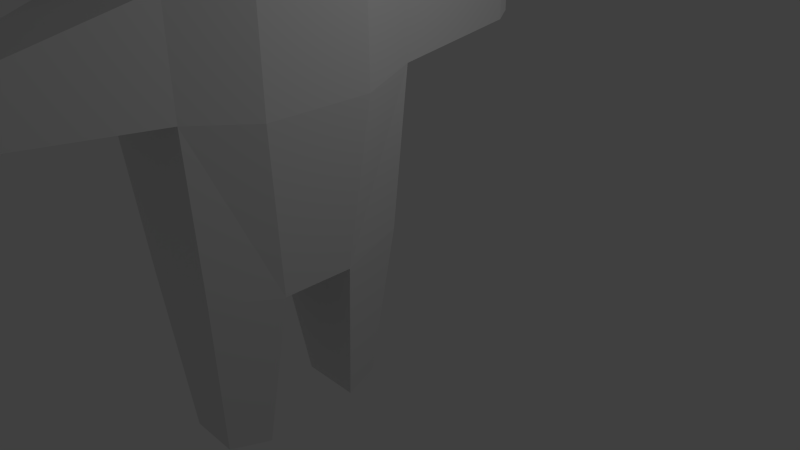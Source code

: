 # Source: smallguy.blend  (saved by Blender 2.64.0; exported with 4.5.12 LTS)
import bpy
from mathutils import Matrix  # noqa: F401  (used for matrix-valued properties, if any)

bpy.ops.wm.read_factory_settings(use_empty=True)
scene = bpy.context.scene
scene.name = 'Scene'

# ---- collections
col_collection_1 = bpy.data.collections.new('Collection 1'); scene.collection.children.link(col_collection_1)

# ---- world
world_world = bpy.data.worlds.new('World'); scene.world = world_world
world_world.color = (0.05088, 0.05088, 0.05088)
world_world.use_sun_shadow = False
world_world.sun_shadow_jitter_overblur = 0.0
world_world.cycles.sampling_method = 'MANUAL'
world_world.cycles.sample_map_resolution = 256

# ---- cameras
cam_camera = bpy.data.cameras.new('Camera')
cam_camera.clip_end = 100.0
cam_camera.lens = 35.0
cam_camera.sensor_width = 32.0
cam_camera.sensor_height = 18.0
cam_camera.ortho_scale = 7.314
cam_camera.dof.focus_distance = 0.0
cam_camera.dof.aperture_fstop = 128.0

# ---- lights
light_lamp = bpy.data.lights.new('Lamp', 'POINT')
light_lamp.transmission_factor = 0.0
light_lamp.cutoff_distance = 30.0
light_lamp.energy = 100.0
light_lamp.shadow_buffer_clip_start = 1.001
light_lamp.shadow_soft_size = 1.0
light_lamp.shadow_maximum_resolution = 0.006
light_lamp.use_absolute_resolution = True
light_lamp.cycles.use_multiple_importance_sampling = False

# ---- meshes
me_cube = bpy.data.meshes.new('Cube')
me_cube.from_pydata([(-0.7798, -1.487, 0.1897), (-0.5641, -0.5597, 0.3316), (0.5641, -0.5597, 0.3316), (0.7798, -1.487, 0.1897), (-1.0, -1.278, 2.381), (-0.7233, -0.4507, 2.492), (0.7233, -0.4507, 2.492), (1.0, -1.278, 2.381), (-0.7798, -2.436, 0.1897), (0.7798, -2.436, 0.1897), (-1.0, -2.653, 2.381), (1.0, -2.653, 2.381), (-0.5641, -3.309, 0.3316), (0.5641, -3.309, 0.3316), (-0.7233, -3.473, 2.492), (0.7233, -3.473, 2.492), (-0.4221, -1.274, -1.958), (-0.3053, -0.7724, -1.881), (-1.0, -1.0, 5.874), (1.0, -1.0, 5.874), (-1.0, -1.278, 3.881), (-0.7233, -0.4507, 3.782), (0.7233, -0.4507, 3.782), (1.0, -1.278, 3.881), (-1.0, -2.653, 3.881), (1.0, -2.653, 3.881), (-0.7233, -3.473, 3.782), (0.7233, -3.473, 3.782), (-1.0, -2.934, 5.874), (0.3053, -0.7724, -1.881), (1.0, -2.934, 5.874), (1.0, -2.934, 4.392), (0.4221, -1.274, -1.958), (-1.0, -2.934, 4.392), (1.0, -1.0, 4.392), (-1.0, -1.0, 4.392), (-0.4969, -1.486, 4.061), (0.4969, -1.486, 4.061), (-0.4969, -2.447, 4.061), (0.4969, -2.447, 4.061), (-0.4734, -2.608, -1.955), (0.4734, -2.608, -1.955), (-0.3425, -3.138, -1.869), (0.3425, -3.138, -1.869), (-0.2711, 1.698, 2.562), (0.2711, 1.698, 2.562), (-0.2711, 1.698, 3.102), (0.2711, 1.698, 3.102), (-0.2489, -5.747, 2.584), (0.2489, -5.747, 2.584), (-0.2489, -5.747, 3.08), (0.2489, -5.747, 3.08), (-0.1915, 1.895, 2.641), (0.1915, 1.895, 2.641), (-0.1915, 1.895, 3.023), (0.1915, 1.895, 3.023), (-0.08665, 2.009, 2.746), (0.08665, 2.009, 2.746), (-0.08665, 2.009, 2.918), (0.08665, 2.009, 2.918), (-0.1762, -5.866, 2.656), (0.1762, -5.866, 2.656), (-0.1762, -5.866, 3.008), (0.1762, -5.866, 3.008), (-0.09432, -5.961, 2.757), (0.0554, -5.961, 2.757), (-0.09432, -5.961, 2.907), (0.0554, -5.961, 2.907)], [], [(4, 5, 1, 0), (5, 6, 2, 1), (6, 7, 3, 2), (4, 10, 24, 20), (11, 7, 23, 25), (15, 13, 9, 11), (8, 10, 4, 0), (0, 3, 9, 8), (11, 9, 3, 7), (15, 14, 12, 13), (20, 21, 5, 4), (12, 14, 10, 8), (21, 22, 47, 46), (44, 45, 6, 5), (51, 50, 62, 63), (32, 29, 2, 3), (54, 52, 44, 46), (22, 6, 45, 47), (48, 50, 26, 14), (42, 43, 13, 12), (25, 23, 37, 39), (23, 22, 21, 20), (25, 24, 26, 27), (10, 14, 26, 24), (25, 27, 15, 11), (22, 23, 7, 6), (30, 28, 33, 31), (35, 33, 28, 18), (31, 34, 19, 30), (19, 18, 28, 30), (37, 36, 35, 34), (39, 37, 34, 31), (31, 33, 38, 39), (23, 20, 36, 37), (39, 38, 24, 25), (20, 24, 38, 36), (36, 38, 33, 35), (34, 35, 18, 19), (43, 41, 9, 13), (17, 16, 0, 1), (29, 17, 1, 2), (16, 17, 29, 32), (16, 32, 3, 0), (8, 9, 41, 40), (41, 43, 42, 40), (12, 8, 40, 42), (46, 44, 5, 21), (15, 27, 51, 49), (27, 26, 50, 51), (49, 48, 14, 15), (56, 57, 53, 52), (46, 47, 55, 54), (47, 45, 53, 55), (52, 53, 45, 44), (58, 59, 57, 56), (58, 56, 52, 54), (54, 55, 59, 58), (55, 53, 57, 59), (64, 66, 62, 60), (60, 62, 50, 48), (49, 51, 63, 61), (61, 60, 48, 49), (64, 65, 67, 66), (61, 63, 67, 65), (65, 64, 60, 61), (63, 62, 66, 67)])
me_cube.use_remesh_preserve_volume = False
me_cube.use_remesh_preserve_attributes = False
me_cube.use_mirror_vertex_groups = False
me_cube.update()

# ---- objects
ob_cube = bpy.data.objects.new('Cube', me_cube)
ob_lamp = bpy.data.objects.new('Lamp', light_lamp)
ob_camera = bpy.data.objects.new('Camera', cam_camera)

# ---- transforms, parenting, visibility, modifiers, constraints
ob_cube.location = (-0.4166, 0.7857, 0.01495)
ob_cube.lineart.crease_threshold = 0.0
ob_lamp.location = (4.076, 1.005, 5.904)
ob_lamp.rotation_euler = (0.6503, 0.05522, 1.866)
ob_lamp.lock_rotations_4d = False
ob_lamp.empty_display_type = 'ARROWS'
ob_lamp.color = (0.0, 0.0, 0.0, 0.0)
ob_lamp.lineart.crease_threshold = 0.0
ob_camera.location = (7.481, -6.508, 5.344)
ob_camera.rotation_euler = (1.109, 0.01082, 0.8149)
ob_camera.lock_rotations_4d = False
ob_camera.empty_display_type = 'ARROWS'
ob_camera.color = (0.0, 0.0, 0.0, 0.0)
ob_camera.display_type = 'WIRE'
ob_camera.lineart.crease_threshold = 0.0

# ---- collection membership
col_collection_1.objects.link(ob_cube)
col_collection_1.objects.link(ob_lamp)
col_collection_1.objects.link(ob_camera)

# ---- scene / render settings (as saved in the file)
scene.camera = ob_camera
scene.frame_start = 1; scene.frame_end = 250; scene.frame_set(1)
scene.render.engine = 'BLENDER_EEVEE_NEXT'
scene.render.image_settings.color_mode = 'RGB'
scene.render.image_settings.compression = 90
scene.render.resolution_percentage = 50
scene.render.dither_intensity = 0.0
scene.render.bake_margin = 2
scene.render.bake_bias = 0.0
scene.cycles.use_denoising = False
scene.cycles.samples = 10
scene.cycles.sampling_pattern = 'TABULATED_SOBOL'
scene.cycles.light_sampling_threshold = 0.0
scene.cycles.use_adaptive_sampling = False
scene.cycles.use_light_tree = False
scene.cycles.blur_glossy = 0.0
scene.cycles.volume_bounces = 1
scene.cycles.pixel_filter_type = 'GAUSSIAN'
scene.cycles.sample_clamp_indirect = 0.0
scene.view_settings.view_transform = 'Standard'
bpy.context.view_layer.update()
